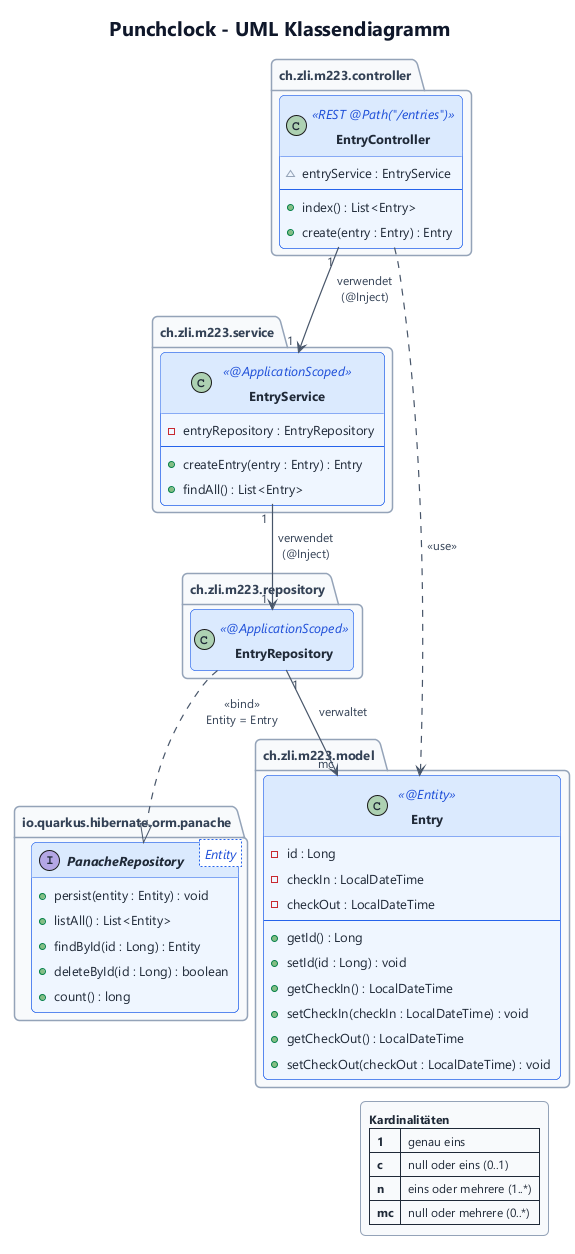

The diagram above was rendered by PlantUML. Its source (embedded in the PNG):
@startuml 02-klassendiagramm
!include style.iuml
hide empty members
set separator none

title Punchclock - UML Klassendiagramm

package "ch.zli.m223.controller" {
  class EntryController <<REST @Path("/entries")>> {
    ~ entryService : EntryService
    --
    + index() : List<Entry>
    + create(entry : Entry) : Entry
  }
}

package "ch.zli.m223.service" {
  class EntryService <<@ApplicationScoped>> {
    - entryRepository : EntryRepository
    --
    + createEntry(entry : Entry) : Entry
    + findAll() : List<Entry>
  }
}

package "ch.zli.m223.repository" {
  class EntryRepository <<@ApplicationScoped>>
}

package "io.quarkus.hibernate.orm.panache" {
  interface "PanacheRepository<Entity>" as PanacheRepository {
    + persist(entity : Entity) : void
    + listAll() : List<Entity>
    + findById(id : Long) : Entity
    + deleteById(id : Long) : boolean
    + count() : long
  }
}

package "ch.zli.m223.model" {
  class Entry <<@Entity>> {
    - id : Long
    - checkIn : LocalDateTime
    - checkOut : LocalDateTime
    --
    + getId() : Long
    + setId(id : Long) : void
    + getCheckIn() : LocalDateTime
    + setCheckIn(checkIn : LocalDateTime) : void
    + getCheckOut() : LocalDateTime
    + setCheckOut(checkOut : LocalDateTime) : void
  }
}

EntryController "1" --> "1" EntryService : verwendet\n(@Inject)
EntryService "1" --> "1" EntryRepository : verwendet\n(@Inject)
EntryRepository ..|> PanacheRepository : <<bind>>\nEntity = Entry
EntryRepository "1" --> "mc" Entry : verwaltet
EntryController ..> Entry : <<use>>

legend right
  **Kardinalitäten**
  | **1**  | genau eins |
  | **c**  | null oder eins (0..1) |
  | **n**  | eins oder mehrere (1..*) |
  | **mc** | null oder mehrere (0..*) |
endlegend
@enduml